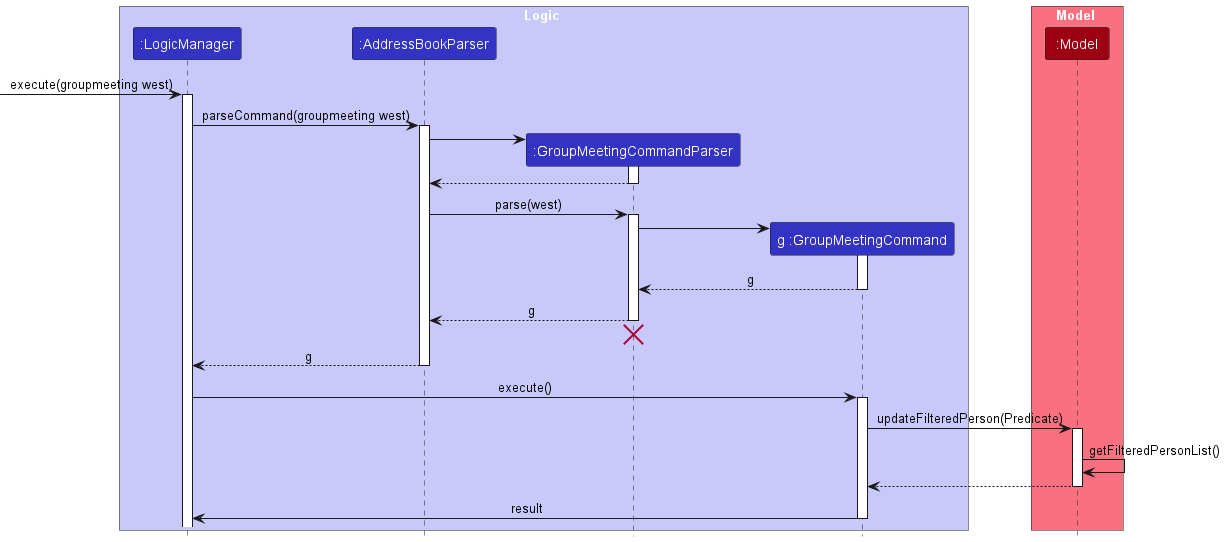

The diagram above was rendered by PlantUML. Its source (embedded in the PNG):
@startuml
'https://plantuml.com/sequence-diagram
!include style.puml
skinparam ArrowFontStyle plain

box Logic LOGIC_COLOR_T1
participant ":LogicManager" as LogicManager LOGIC_COLOR
participant ":AddressBookParser" as AddressBookParser LOGIC_COLOR
participant ":GroupMeetingCommandParser" as GroupMeetingCommandParser LOGIC_COLOR
participant "g :GroupMeetingCommand" as GroupMeetingCommand LOGIC_COLOR
end box

box Model MODEL_COLOR_T1
participant ":Model" as Model MODEL_COLOR
end box

[->LogicManager : execute(groupmeeting west)
activate LogicManager

LogicManager -> AddressBookParser : parseCommand(groupmeeting west)
activate AddressBookParser

create GroupMeetingCommandParser
AddressBookParser -> GroupMeetingCommandParser:
activate GroupMeetingCommandParser

GroupMeetingCommandParser --> AddressBookParser
deactivate GroupMeetingCommandParser

AddressBookParser -> GroupMeetingCommandParser : parse(west)
activate GroupMeetingCommandParser

create GroupMeetingCommand
GroupMeetingCommandParser -> GroupMeetingCommand
activate GroupMeetingCommand

GroupMeetingCommand --> GroupMeetingCommandParser: g
deactivate GroupMeetingCommand

GroupMeetingCommandParser --> AddressBookParser: g
deactivate GroupMeetingCommandParser
'Hidden arrow to position the destroy marker below the activation bar'
GroupMeetingCommandParser -[hidden]-> AddressBookParser
destroy GroupMeetingCommandParser

AddressBookParser --> LogicManager: g
deactivate AddressBookParser
LogicManager -> GroupMeetingCommand : execute()
activate GroupMeetingCommand

GroupMeetingCommand -> Model : updateFilteredPerson(Predicate)
activate Model
Model -> Model : getFilteredPersonList()
Model --> GroupMeetingCommand
deactivate Model
LogicManager <- GroupMeetingCommand: result
deactivate GroupMeetingCommand

@enduml